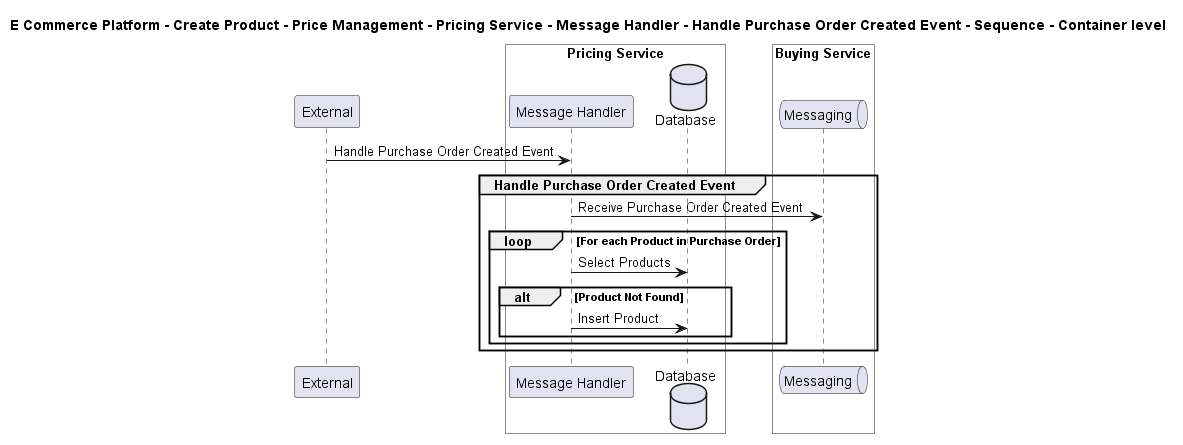

The diagram above was rendered by PlantUML. Its source (embedded in the PNG):
@startuml

title E Commerce Platform - Create Product - Price Management - Pricing Service - Message Handler - Handle Purchase Order Created Event - Sequence - Container level

participant "External" as C4InterFlow.SoftwareSystems.ExternalSystem

box "Pricing Service" #White
    participant "Message Handler" as ECommercePlatform.CreateProduct.PriceManagement.SoftwareSystems.PricingService.Containers.MessageHandler
    database "Database" as ECommercePlatform.CreateProduct.PriceManagement.SoftwareSystems.PricingService.Containers.Database
end box


box "Buying Service" #White
    queue "Messaging" as ECommercePlatform.CreateProduct.BuyingAndMerchandising.SoftwareSystems.BuyingService.Containers.Messaging
end box


C4InterFlow.SoftwareSystems.ExternalSystem -> ECommercePlatform.CreateProduct.PriceManagement.SoftwareSystems.PricingService.Containers.MessageHandler : Handle Purchase Order Created Event
group Handle Purchase Order Created Event
ECommercePlatform.CreateProduct.PriceManagement.SoftwareSystems.PricingService.Containers.MessageHandler -> ECommercePlatform.CreateProduct.BuyingAndMerchandising.SoftwareSystems.BuyingService.Containers.Messaging : Receive Purchase Order Created Event
loop For each Product in Purchase Order
ECommercePlatform.CreateProduct.PriceManagement.SoftwareSystems.PricingService.Containers.MessageHandler -> ECommercePlatform.CreateProduct.PriceManagement.SoftwareSystems.PricingService.Containers.Database : Select Products
alt Product Not Found
ECommercePlatform.CreateProduct.PriceManagement.SoftwareSystems.PricingService.Containers.MessageHandler -> ECommercePlatform.CreateProduct.PriceManagement.SoftwareSystems.PricingService.Containers.Database : Insert Product
end
end
end


@enduml